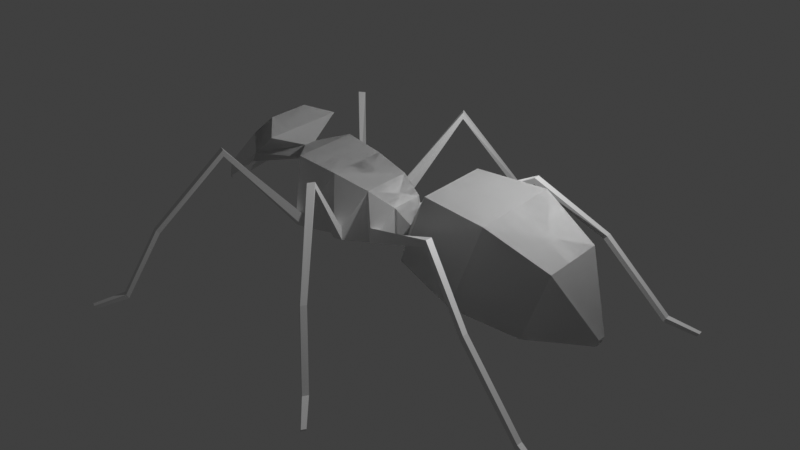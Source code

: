 # Source: ant_0_8.blend  (saved by Blender 4.3.34; exported with 4.5.12 LTS)
import bpy
from mathutils import Matrix  # noqa: F401  (used for matrix-valued properties, if any)

bpy.ops.wm.read_factory_settings(use_empty=True)
scene = bpy.context.scene
scene.name = 'Scene'

# ---- collections
col_collection = bpy.data.collections.new('Collection'); scene.collection.children.link(col_collection)

# ---- materials (node trees are filled in below, after node groups)
mat_material = bpy.data.materials.new('Material')
mat_material.alpha_threshold = 0.0
mat_material.use_transparent_shadow = False
mat_material.line_color = (0.0, 0.0, 0.0, 1.0)

# ---- material node trees
mat_material.use_nodes = True; mat_material.node_tree.nodes.clear()
_N = mat_material.node_tree.nodes; _L = mat_material.node_tree.links
n0 = _N.new('ShaderNodeOutputMaterial'); n0.name = 'Material Output'; n0.location = (300, 300)
n1 = _N.new('ShaderNodeBsdfPrincipled'); n1.name = 'Principled BSDF'; n1.location = (10, 300)
n1.distribution = 'GGX'
n1.subsurface_method = 'RANDOM_WALK_SKIN'
n1.inputs[2].default_value = 0.4
n1.inputs[3].default_value = 1.45
n1.inputs[27].default_value = (0.0, 0.0, 0.0, 1.0)
n1.inputs[28].default_value = 1.0
_L.new(n1.outputs[0], n0.inputs[0])
n0.is_active_output = True

# ---- world
world_world = bpy.data.worlds.new('World'); scene.world = world_world
world_world.use_nodes = True; world_world.node_tree.nodes.clear()
_N = world_world.node_tree.nodes; _L = world_world.node_tree.links
n0 = _N.new('ShaderNodeOutputWorld'); n0.name = 'World Output'; n0.location = (300, 300)
n1 = _N.new('ShaderNodeBackground'); n1.name = 'Background'; n1.location = (10, 300)
n1.inputs[0].default_value = (0.05088, 0.05088, 0.05088, 1.0)
_L.new(n1.outputs[0], n0.inputs[0])
n0.is_active_output = True
world_world.color = (0.05088, 0.05088, 0.05088)
world_world.use_sun_shadow = False
world_world.sun_shadow_jitter_overblur = 0.0

# ---- cameras
cam_camera = bpy.data.cameras.new('Camera')
cam_camera.clip_end = 100.0
cam_camera.ortho_scale = 7.314

# ---- lights
light_light = bpy.data.lights.new('Light', 'POINT')
light_light.transmission_factor = 0.0
light_light.energy = 1000.0
light_light.shadow_soft_size = 0.1
light_light.shadow_maximum_resolution = 0.006
light_light.use_absolute_resolution = True

# ---- meshes
me_cube = bpy.data.meshes.new('Cube')
me_cube.from_pydata([(3.402, 1.178, 1.205), (2.597, 1.178, -1.001), (3.402, -1.178, 1.205), (2.597, -1.178, -1.001), (1.708, 0.9472, 1.28), (1.064, 0.9472, -0.4847), (1.708, -0.9472, 1.28), (1.064, -0.9472, -0.4847), (4.855, 0.8318, 0.4677), (4.211, 0.8318, -1.297), (4.855, -0.8318, 0.4677), (4.211, -0.8318, -1.297), (5.663, 0.105, -1.092), (5.599, 0.105, -1.269), (5.663, -0.105, -1.092), (5.599, -0.105, -1.269), (0.6835, 0.1447, -0.3063), (0.6835, -0.1447, -0.3063), (0.6835, -0.1447, -0.05056), (0.6835, 0.1447, -0.05056), (0.4592, 0.432, -0.4412), (0.4592, -0.432, -0.4412), (0.4592, -0.432, 0.4228), (-0.1408, -0.648, -0.5572), (-0.1408, -0.648, 0.7388), (-0.1408, 0.648, 0.7388), (-1.041, 0.7776, -0.5868), (-1.041, -0.7776, -0.5868), (-1.041, -0.7776, 0.9684), (-1.041, 0.7776, 0.9684), (-2.041, 0.8554, -0.5645), (-2.041, -0.8554, -0.5645), (-2.041, -0.8554, 1.146), (-2.041, 0.8554, 1.146), (-2.541, 0.1711, 0.7198), (-2.541, -0.1711, 0.7198), (-2.541, -0.1711, 1.062), (-2.541, 0.1711, 1.062), (-4.306, 0.2784, 0.1692), (-4.306, -0.2784, 0.1692), (-2.741, -1.07, 1.469), (-2.741, 1.07, 1.469), (-3.984, 0.438, 1.081), (-3.984, -0.438, 1.081), (-3.239, -0.537, 1.699), (-3.239, 0.537, 1.699), (-3.524, 0.8724, 0.8194), (-3.524, -0.8724, 0.8194), (-4.751, -0.6484, -0.237), (-4.587, -0.7298, 0.2278), (-4.352, -0.9514, 0.09454), (-5.093, -0.3187, -0.5194), (-5.044, -0.3431, -0.38), (-4.973, -0.4096, -0.4199), (0.4592, 0.432, 0.4228), (-0.1408, 0.648, -0.5572), (0.2639, 0.7662, -0.1445), (0.2639, 0.7662, -0.4101), (0.07939, 0.8326, -0.04735), (0.07939, 0.8326, -0.4458), (-0.6277, -1.028, -0.5064), (-0.6277, -1.028, -0.1895), (-0.8478, -1.059, -0.5137), (-0.8478, -1.059, -0.1334), (-1.756, 1.11, -0.1805), (-1.756, 1.11, -0.5096), (-1.968, 1.127, -0.1428), (-1.968, 1.127, -0.5049), (2.633, 1.864, 0.9965), (2.633, 1.864, 0.8401), (2.623, 2.04, 0.9967), (2.622, 2.041, 0.8393), (6.431, 3.17, -2.237), (6.371, 3.17, -2.323), (6.425, 3.287, -2.233), (6.364, 3.288, -2.319), (4.159, 2.642, -0.2816), (4.153, 2.788, -0.2761), (4.072, 2.789, -0.3713), (4.079, 2.642, -0.3763), (5.706, 2.899, -1.979), (5.699, 3.045, -1.975), (5.642, 3.045, -2.088), (5.65, 2.899, -2.091), (0.08565, -2.553, 1.716), (0.08565, -2.553, 1.56), (-0.0109, -2.7, 1.717), (-0.01119, -2.7, 1.559), (2.014, -5.017, -2.237), (1.962, -4.987, -2.323), (1.951, -5.116, -2.233), (1.899, -5.086, -2.319), (0.9469, -3.797, -0.3494), (0.8686, -3.921, -0.3439), (0.7982, -3.881, -0.4391), (0.8771, -3.757, -0.4441), (1.521, -4.421, -1.979), (1.441, -4.545, -1.975), (1.392, -4.517, -2.088), (1.472, -4.393, -2.091), (-2.903, 2.412, 1.568), (-2.903, 2.412, 1.412), (-3.06, 2.332, 1.568), (-3.061, 2.332, 1.411), (-5.114, 4.846, -2.237), (-5.09, 4.791, -2.323), (-5.219, 4.795, -2.233), (-5.195, 4.739, -2.319), (-4.018, 3.652, -0.3494), (-4.15, 3.587, -0.3439), (-4.118, 3.513, -0.4391), (-3.986, 3.578, -0.4441), (-4.576, 4.29, -1.979), (-4.707, 4.225, -1.975), (-4.685, 4.173, -2.088), (-4.553, 4.239, -2.091), (3.402, -1.178, 1.205), (2.597, -1.178, -1.001), (3.402, 1.178, 1.205), (2.597, 1.178, -1.001), (1.708, -0.9472, 1.28), (1.064, -0.9472, -0.4847), (1.708, 0.9472, 1.28), (1.064, 0.9472, -0.4847), (4.855, -0.8318, 0.4677), (4.211, -0.8318, -1.297), (4.855, 0.8318, 0.4677), (4.211, 0.8318, -1.297), (5.663, -0.105, -1.092), (5.599, -0.105, -1.269), (5.663, 0.105, -1.092), (5.599, 0.105, -1.269), (0.6835, -0.1447, -0.3063), (0.6835, 0.1447, -0.3063), (0.6835, 0.1447, -0.05056), (0.6835, -0.1447, -0.05056), (0.4592, -0.432, -0.4412), (0.4592, 0.432, -0.4412), (0.4592, 0.432, 0.4228), (-0.1408, 0.648, -0.5572), (-0.1408, 0.648, 0.7388), (-0.1408, -0.648, 0.7388), (-1.041, -0.7776, -0.5868), (-1.041, 0.7776, -0.5868), (-1.041, 0.7776, 0.9684), (-1.041, -0.7776, 0.9684), (-2.041, -0.8554, -0.5645), (-2.041, 0.8554, -0.5645), (-2.041, 0.8554, 1.146), (-2.041, -0.8554, 1.146), (-2.541, -0.1711, 0.7198), (-2.541, 0.1711, 0.7198), (-2.541, 0.1711, 1.062), (-2.541, -0.1711, 1.062), (-4.306, -0.2784, 0.1692), (-4.306, 0.2784, 0.1692), (-2.741, 1.07, 1.469), (-2.741, -1.07, 1.469), (-3.984, -0.438, 1.081), (-3.984, 0.438, 1.081), (-3.239, 0.537, 1.699), (-3.239, -0.537, 1.699), (-3.524, -0.8724, 0.8194), (-3.524, 0.8724, 0.8194), (-4.751, 0.6484, -0.237), (-4.587, 0.7298, 0.2278), (-4.352, 0.9514, 0.09454), (-5.093, 0.3187, -0.5194), (-5.044, 0.3431, -0.38), (-4.973, 0.4096, -0.4199), (0.4592, -0.432, 0.4228), (-0.1408, -0.648, -0.5572), (0.2639, -0.7662, -0.1445), (0.2639, -0.7662, -0.4101), (0.07939, -0.8326, -0.04735), (0.07939, -0.8326, -0.4458), (-0.6277, 1.028, -0.5064), (-0.6277, 1.028, -0.1895), (-0.8478, 1.059, -0.5137), (-0.8478, 1.059, -0.1334), (-1.756, -1.11, -0.1805), (-1.756, -1.11, -0.5096), (-1.968, -1.127, -0.1428), (-1.968, -1.127, -0.5049), (2.633, -1.864, 0.9965), (2.633, -1.864, 0.8401), (2.623, -2.04, 0.9967), (2.622, -2.041, 0.8393), (6.431, -3.17, -2.237), (6.371, -3.17, -2.323), (6.425, -3.287, -2.233), (6.364, -3.288, -2.319), (4.159, -2.642, -0.2816), (4.153, -2.788, -0.2761), (4.072, -2.789, -0.3713), (4.079, -2.642, -0.3763), (5.706, -2.899, -1.979), (5.699, -3.045, -1.975), (5.642, -3.045, -2.088), (5.65, -2.899, -2.091), (0.08565, 2.553, 1.716), (0.08565, 2.553, 1.56), (-0.0109, 2.7, 1.717), (-0.01119, 2.7, 1.559), (2.014, 5.017, -2.237), (1.962, 4.987, -2.323), (1.951, 5.116, -2.233), (1.899, 5.086, -2.319), (0.9469, 3.797, -0.3494), (0.8686, 3.921, -0.3439), (0.7982, 3.881, -0.4391), (0.8771, 3.757, -0.4441), (1.521, 4.421, -1.979), (1.441, 4.545, -1.975), (1.392, 4.517, -2.088), (1.472, 4.393, -2.091), (-2.903, -2.412, 1.568), (-2.903, -2.412, 1.412), (-3.06, -2.332, 1.568), (-3.061, -2.332, 1.411), (-5.114, -4.846, -2.237), (-5.09, -4.791, -2.323), (-5.219, -4.795, -2.233), (-5.195, -4.739, -2.319), (-4.018, -3.652, -0.3494), (-4.15, -3.587, -0.3439), (-4.118, -3.513, -0.4391), (-3.986, -3.578, -0.4441), (-4.576, -4.29, -1.979), (-4.707, -4.225, -1.975), (-4.685, -4.173, -2.088), (-4.553, -4.239, -2.091)], [], [(4, 2, 0), (3, 6, 7), (7, 16, 5), (1, 7, 5), (2, 11, 10), (4, 1, 5), (0, 9, 1), (1, 11, 3), (2, 8, 0), (9, 12, 13), (10, 12, 8), (11, 14, 10), (9, 15, 11), (12, 15, 13), (19, 20, 54), (4, 18, 6), (5, 19, 4), (7, 18, 17), (17, 20, 16), (19, 22, 18), (18, 21, 17), (25, 28, 24), (20, 23, 55), (54, 24, 22), (22, 23, 21), (26, 64, 29), (25, 26, 29), (23, 26, 55), (31, 34, 30), (26, 31, 30), (29, 32, 28), (28, 31, 27), (37, 40, 36), (33, 36, 32), (32, 35, 31), (33, 34, 37), (46, 42, 45), (36, 40, 47), (34, 38, 46), (35, 38, 34), (44, 42, 43), (39, 42, 38), (41, 44, 40), (43, 50, 47), (44, 43, 47), (44, 47, 40), (49, 53, 50), (39, 50, 48), (39, 49, 43), (52, 51, 53), (48, 53, 51), (48, 52, 49), (54, 58, 25), (55, 58, 59), (55, 57, 20), (20, 56, 54), (24, 63, 61), (66, 103, 67), (23, 61, 60), (27, 60, 62), (27, 63, 28), (33, 64, 66), (30, 65, 26), (30, 66, 67), (58, 71, 59), (56, 70, 58), (56, 69, 68), (57, 71, 69), (81, 72, 74), (73, 74, 72), (81, 75, 82), (82, 73, 83), (80, 73, 72), (69, 76, 68), (71, 79, 69), (71, 77, 78), (70, 76, 77), (79, 80, 76), (78, 83, 79), (78, 81, 82), (77, 80, 81), (63, 62, 87), (63, 86, 84), (61, 84, 85), (62, 60, 85), (97, 90, 88), (89, 88, 90), (97, 98, 91), (98, 99, 89), (96, 88, 89), (85, 84, 92), (87, 85, 95), (87, 94, 93), (86, 93, 92), (95, 92, 96), (94, 95, 99), (94, 98, 97), (93, 97, 96), (66, 100, 102), (64, 101, 100), (67, 101, 65), (113, 104, 106), (105, 106, 104), (113, 107, 114), (114, 105, 115), (112, 105, 104), (101, 108, 100), (103, 111, 101), (103, 109, 110), (102, 108, 109), (111, 112, 108), (110, 115, 111), (110, 113, 114), (109, 112, 113), (118, 120, 116), (119, 122, 118), (132, 123, 121), (123, 117, 121), (118, 127, 119), (117, 120, 121), (125, 116, 117), (127, 117, 119), (124, 118, 116), (125, 128, 124), (128, 126, 124), (130, 127, 126), (131, 125, 127), (131, 128, 129), (135, 136, 132), (134, 120, 122), (135, 121, 120), (123, 134, 122), (136, 133, 132), (138, 135, 134), (137, 134, 133), (144, 141, 140), (171, 137, 136), (140, 170, 138), (139, 138, 137), (180, 142, 145), (141, 142, 171), (171, 143, 139), (150, 147, 146), (142, 147, 143), (148, 145, 144), (147, 144, 143), (156, 153, 152), (152, 149, 148), (151, 148, 147), (149, 150, 146), (158, 154, 162), (163, 156, 152), (162, 154, 150), (154, 151, 150), (158, 160, 159), (158, 155, 154), (160, 157, 156), (166, 159, 163), (160, 163, 159), (160, 156, 163), (169, 165, 166), (155, 166, 163), (165, 155, 159), (168, 169, 167), (164, 169, 166), (168, 164, 165), (174, 170, 141), (171, 174, 141), (173, 171, 136), (172, 136, 170), (140, 179, 144), (219, 182, 183), (139, 177, 140), (143, 176, 139), (179, 143, 144), (149, 180, 145), (181, 146, 142), (146, 182, 149), (187, 174, 175), (186, 172, 174), (172, 185, 173), (173, 187, 175), (197, 188, 196), (190, 189, 188), (191, 197, 198), (189, 198, 199), (196, 189, 199), (192, 185, 184), (195, 187, 185), (187, 193, 186), (186, 192, 184), (196, 195, 192), (199, 194, 195), (194, 197, 193), (193, 196, 192), (203, 178, 179), (179, 177, 200), (177, 176, 201), (201, 176, 178), (213, 212, 204), (206, 204, 205), (207, 214, 213), (205, 215, 214), (212, 215, 205), (208, 200, 201), (211, 201, 203), (203, 202, 209), (202, 200, 208), (212, 208, 211), (215, 211, 210), (210, 209, 213), (209, 208, 212), (182, 216, 180), (180, 217, 181), (217, 183, 181), (229, 220, 228), (222, 221, 220), (223, 229, 230), (221, 230, 231), (228, 221, 231), (224, 217, 216), (227, 219, 217), (219, 225, 218), (218, 224, 216), (228, 227, 224), (231, 226, 227), (226, 229, 225), (225, 228, 224), (4, 6, 2), (3, 2, 6), (7, 17, 16), (1, 3, 7), (2, 3, 11), (4, 0, 1), (0, 8, 9), (1, 9, 11), (2, 10, 8), (9, 8, 12), (10, 14, 12), (11, 15, 14), (9, 13, 15), (12, 14, 15), (19, 16, 20), (4, 19, 18), (5, 16, 19), (7, 6, 18), (17, 21, 20), (19, 54, 22), (18, 22, 21), (25, 29, 28), (20, 21, 23), (54, 25, 24), (22, 24, 23), (26, 65, 64), (25, 55, 26), (23, 27, 26), (31, 35, 34), (26, 27, 31), (29, 33, 32), (28, 32, 31), (37, 41, 40), (33, 37, 36), (32, 36, 35), (33, 30, 34), (45, 41, 46), (46, 38, 42), (39, 35, 47), (35, 36, 47), (41, 37, 46), (37, 34, 46), (35, 39, 38), (44, 45, 42), (39, 43, 42), (41, 45, 44), (43, 39, 47), (43, 49, 50), (49, 52, 53), (39, 47, 50), (39, 48, 49), (48, 50, 53), (48, 51, 52), (54, 56, 58), (55, 25, 58), (55, 59, 57), (20, 57, 56), (24, 28, 63), (66, 102, 103), (23, 24, 61), (27, 23, 60), (27, 62, 63), (33, 29, 64), (30, 67, 65), (30, 33, 66), (58, 70, 71), (56, 68, 70), (56, 57, 69), (57, 59, 71), (81, 80, 72), (73, 75, 74), (81, 74, 75), (82, 75, 73), (80, 83, 73), (69, 79, 76), (71, 78, 79), (71, 70, 77), (70, 68, 76), (79, 83, 80), (78, 82, 83), (78, 77, 81), (77, 76, 80), (63, 87, 86), (63, 84, 61), (61, 85, 60), (62, 85, 87), (97, 88, 96), (89, 90, 91), (97, 91, 90), (98, 89, 91), (96, 89, 99), (85, 92, 95), (87, 95, 94), (87, 93, 86), (86, 92, 84), (95, 96, 99), (94, 99, 98), (94, 97, 93), (93, 96, 92), (66, 64, 100), (64, 65, 101), (67, 103, 101), (113, 112, 104), (105, 107, 106), (113, 106, 107), (114, 107, 105), (112, 115, 105), (101, 111, 108), (103, 110, 111), (103, 102, 109), (102, 100, 108), (111, 115, 112), (110, 114, 115), (110, 109, 113), (109, 108, 112), (118, 122, 120), (119, 123, 122), (132, 133, 123), (123, 119, 117), (118, 126, 127), (117, 116, 120), (125, 124, 116), (127, 125, 117), (124, 126, 118), (125, 129, 128), (128, 130, 126), (130, 131, 127), (131, 129, 125), (131, 130, 128), (135, 170, 136), (134, 135, 120), (135, 132, 121), (123, 133, 134), (136, 137, 133), (138, 170, 135), (137, 138, 134), (144, 145, 141), (171, 139, 137), (140, 141, 170), (139, 140, 138), (180, 181, 142), (141, 145, 142), (171, 142, 143), (150, 151, 147), (142, 146, 147), (148, 149, 145), (147, 148, 144), (156, 157, 153), (152, 153, 149), (151, 152, 148), (149, 153, 150), (162, 157, 161), (161, 158, 162), (152, 151, 163), (151, 155, 163), (150, 153, 162), (153, 157, 162), (154, 155, 151), (158, 161, 160), (158, 159, 155), (160, 161, 157), (163, 155, 159), (166, 165, 159), (169, 168, 165), (155, 164, 166), (165, 164, 155), (164, 167, 169), (168, 167, 164), (174, 172, 170), (171, 175, 174), (173, 175, 171), (172, 173, 136), (140, 177, 179), (219, 218, 182), (139, 176, 177), (143, 178, 176), (179, 178, 143), (149, 182, 180), (181, 183, 146), (146, 183, 182), (187, 186, 174), (186, 184, 172), (172, 184, 185), (173, 185, 187), (197, 190, 188), (190, 191, 189), (191, 190, 197), (189, 191, 198), (196, 188, 189), (192, 195, 185), (195, 194, 187), (187, 194, 193), (186, 193, 192), (196, 199, 195), (199, 198, 194), (194, 198, 197), (193, 197, 196), (203, 179, 202), (179, 200, 202), (177, 201, 200), (201, 178, 203), (213, 204, 206), (206, 205, 207), (207, 213, 206), (205, 214, 207), (212, 205, 204), (208, 201, 211), (211, 203, 210), (203, 209, 210), (202, 208, 209), (212, 211, 215), (215, 210, 214), (210, 213, 214), (209, 212, 213), (182, 218, 216), (180, 216, 217), (217, 219, 183), (229, 222, 220), (222, 223, 221), (223, 222, 229), (221, 223, 230), (228, 220, 221), (224, 227, 217), (227, 226, 219), (219, 226, 225), (218, 225, 224), (228, 231, 227), (231, 230, 226), (226, 230, 229), (225, 229, 228)])
_uv = me_cube.uv_layers.new(name='UVMap')
_uv.uv.foreach_set('vector', [0.875, 0.5, 0.625, 0.75, 0.625, 0.5, 0.375, 0.75, 0.625, 1.0, 0.375, 1.0, 0.125, 0.75, 0.125, 0.5, 0.125, 0.5, 0.375, 0.5, 0.125, 0.75, 0.125, 0.5, 0.625, 0.75, 0.375, 0.75, 0.625, 0.75, 0.625, 0.25, 0.375, 0.5, 0.375, 0.25, 0.625, 0.5, 0.375, 0.5, 0.375, 0.5, 0.375, 0.5, 0.375, 0.75, 0.375, 0.75, 0.625, 0.75, 0.625, 0.5, 0.625, 0.5, 0.375, 0.5, 0.625, 0.5, 0.375, 0.5, 0.625, 0.75, 0.625, 0.5, 0.625, 0.5, 0.375, 0.75, 0.625, 0.75, 0.625, 0.75, 0.375, 0.5, 0.375, 0.75, 0.375, 0.75, 0.625, 0.5, 0.375, 0.75, 0.375, 0.5, 0.625, 0.25, 0.375, 0.25, 0.625, 0.25, 0.875, 0.5, 0.875, 0.75, 0.875, 0.75, 0.375, 0.25, 0.625, 0.25, 0.625, 0.25, 0.375, 1.0, 0.625, 1.0, 0.375, 1.0, 0.125, 0.75, 0.125, 0.5, 0.125, 0.5, 0.875, 0.5, 0.875, 0.75, 0.875, 0.75, 0.625, 1.0, 0.375, 1.0, 0.375, 1.0, 0.875, 0.5, 0.875, 0.75, 0.875, 0.75, 0.125, 0.5, 0.125, 0.75, 0.125, 0.5, 0.875, 0.5, 0.875, 0.75, 0.875, 0.75, 0.625, 1.0, 0.375, 1.0, 0.375, 1.0, 0.375, 0.25, 0.625, 0.25, 0.625, 0.25, 0.625, 0.25, 0.375, 0.25, 0.625, 0.25, 0.125, 0.75, 0.125, 0.5, 0.125, 0.5, 0.125, 0.75, 0.125, 0.5, 0.125, 0.5, 0.125, 0.5, 0.125, 0.75, 0.125, 0.5, 0.875, 0.5, 0.875, 0.75, 0.875, 0.75, 0.625, 1.0, 0.375, 1.0, 0.375, 1.0, 0.875, 0.5, 0.875, 0.75, 0.875, 0.75, 0.875, 0.5, 0.875, 0.75, 0.875, 0.75, 0.625, 1.0, 0.375, 1.0, 0.375, 1.0, 0.625, 0.25, 0.375, 0.25, 0.625, 0.25, 0.5, 0.25, 0.375, 0.25, 0.625, 0.25, 0.625, 1.0, 0.625, 1.0, 0.5, 1.0, 0.375, 0.25, 0.375, 0.25, 0.5, 0.25, 0.125, 0.75, 0.125, 0.5, 0.125, 0.5, 0.625, 1.0, 0.375, 0.25, 0.375, 1.0, 0.125, 0.75, 0.125, 0.5, 0.125, 0.5, 0.875, 0.5, 0.875, 0.75, 0.875, 0.75, 0.0, 0.0, 0.0, 0.0, 0.0, 0.0, 0.0, 0.0, 0.0, 0.0, 0.0, 0.0, 0.0, 0.0, 0.0, 0.0, 0.0, 0.0, 0.0, 0.0, 0.0, 0.0, 0.0, 0.0, 0.375, 1.0, 0.5, 1.0, 0.375, 1.0, 0.375, 1.0, 0.375, 1.0, 0.375, 1.0, 0.375, 1.0, 0.375, 1.0, 0.5, 1.0, 0.375, 1.0, 0.5, 1.0, 0.375, 1.0, 0.375, 1.0, 0.375, 1.0, 0.375, 1.0, 0.875, 0.5, 0.875, 0.5, 0.875, 0.5, 0.375, 0.25, 0.625, 0.25, 0.375, 0.25, 0.125, 0.5, 0.125, 0.5, 0.125, 0.5, 0.375, 0.25, 0.625, 0.25, 0.625, 0.25, 0.875, 0.75, 0.875, 0.75, 0.875, 0.75, 0.625, 0.25, 0.375, 0.25, 0.375, 0.25, 0.375, 1.0, 0.625, 1.0, 0.375, 1.0, 0.125, 0.75, 0.125, 0.75, 0.125, 0.75, 0.375, 1.0, 0.625, 1.0, 0.625, 1.0, 0.875, 0.5, 0.875, 0.5, 0.875, 0.5, 0.125, 0.5, 0.125, 0.5, 0.125, 0.5, 0.375, 0.25, 0.625, 0.25, 0.375, 0.25, 0.625, 0.25, 0.375, 0.25, 0.375, 0.25, 0.875, 0.5, 0.875, 0.5, 0.875, 0.5, 0.625, 0.25, 0.375, 0.25, 0.625, 0.25, 0.125, 0.5, 0.125, 0.5, 0.125, 0.5, 0.875, 0.5, 0.875, 0.5, 0.875, 0.5, 0.125, 0.5, 0.875, 0.5, 0.625, 0.25, 0.625, 0.25, 0.375, 0.25, 0.375, 0.25, 0.125, 0.5, 0.125, 0.5, 0.125, 0.5, 0.625, 0.25, 0.375, 0.25, 0.625, 0.25, 0.375, 0.25, 0.625, 0.25, 0.625, 0.25, 0.125, 0.5, 0.125, 0.5, 0.125, 0.5, 0.375, 0.25, 0.625, 0.25, 0.375, 0.25, 0.875, 0.5, 0.875, 0.5, 0.875, 0.5, 0.375, 0.25, 0.625, 0.25, 0.625, 0.25, 0.125, 0.5, 0.125, 0.5, 0.125, 0.5, 0.375, 0.25, 0.625, 0.25, 0.375, 0.25, 0.875, 0.5, 0.875, 0.5, 0.875, 0.5, 0.625, 0.25, 0.375, 0.25, 0.375, 0.25, 0.875, 0.5, 0.875, 0.5, 0.875, 0.5, 0.625, 0.25, 0.625, 0.25, 0.375, 0.25, 0.125, 0.5, 0.125, 0.5, 0.125, 0.5, 0.875, 0.5, 0.875, 0.5, 0.875, 0.5, 0.125, 0.5, 0.625, 0.25, 0.875, 0.5, 0.625, 0.25, 0.375, 0.25, 0.375, 0.25, 0.125, 0.5, 0.125, 0.5, 0.125, 0.5, 0.625, 0.25, 0.625, 0.25, 0.375, 0.25, 0.375, 0.25, 0.625, 0.25, 0.625, 0.25, 0.125, 0.5, 0.125, 0.5, 0.125, 0.5, 0.375, 0.25, 0.375, 0.25, 0.625, 0.25, 0.875, 0.5, 0.875, 0.5, 0.875, 0.5, 0.375, 0.25, 0.625, 0.25, 0.625, 0.25, 0.125, 0.5, 0.125, 0.5, 0.125, 0.5, 0.375, 0.25, 0.375, 0.25, 0.625, 0.25, 0.875, 0.5, 0.875, 0.5, 0.875, 0.5, 0.875, 0.5, 0.875, 0.5, 0.875, 0.5, 0.625, 0.25, 0.375, 0.25, 0.625, 0.25, 0.125, 0.5, 0.125, 0.5, 0.125, 0.5, 0.875, 0.5, 0.875, 0.5, 0.875, 0.5, 0.125, 0.5, 0.875, 0.5, 0.625, 0.25, 0.625, 0.25, 0.375, 0.25, 0.375, 0.25, 0.125, 0.5, 0.125, 0.5, 0.125, 0.5, 0.625, 0.25, 0.375, 0.25, 0.625, 0.25, 0.375, 0.25, 0.625, 0.25, 0.625, 0.25, 0.125, 0.5, 0.125, 0.5, 0.125, 0.5, 0.375, 0.25, 0.625, 0.25, 0.375, 0.25, 0.875, 0.5, 0.875, 0.5, 0.875, 0.5, 0.375, 0.25, 0.625, 0.25, 0.625, 0.25, 0.125, 0.5, 0.125, 0.5, 0.125, 0.5, 0.375, 0.25, 0.625, 0.25, 0.375, 0.25, 0.875, 0.5, 0.875, 0.5, 0.875, 0.5, 0.625, 0.75, 0.875, 0.5, 0.625, 0.5, 0.375, 0.75, 0.625, 1.0, 0.625, 0.75, 0.125, 0.5, 0.125, 0.75, 0.125, 0.5, 0.125, 0.75, 0.375, 0.5, 0.125, 0.5, 0.625, 0.75, 0.375, 0.75, 0.375, 0.75, 0.375, 0.5, 0.625, 0.25, 0.375, 0.25, 0.375, 0.5, 0.625, 0.5, 0.375, 0.5, 0.375, 0.75, 0.375, 0.5, 0.375, 0.75, 0.625, 0.5, 0.625, 0.75, 0.625, 0.5, 0.375, 0.5, 0.625, 0.5, 0.625, 0.5, 0.625, 0.5, 0.625, 0.75, 0.625, 0.5, 0.625, 0.75, 0.375, 0.75, 0.625, 0.75, 0.375, 0.75, 0.375, 0.5, 0.375, 0.75, 0.375, 0.75, 0.625, 0.5, 0.375, 0.5, 0.625, 0.25, 0.375, 0.25, 0.375, 0.25, 0.875, 0.75, 0.875, 0.5, 0.875, 0.75, 0.625, 0.25, 0.375, 0.25, 0.625, 0.25, 0.375, 1.0, 0.625, 1.0, 0.625, 1.0, 0.125, 0.5, 0.125, 0.75, 0.125, 0.5, 0.875, 0.75, 0.875, 0.5, 0.875, 0.75, 0.375, 1.0, 0.625, 1.0, 0.375, 1.0, 0.875, 0.75, 0.875, 0.5, 0.875, 0.75, 0.125, 0.5, 0.125, 0.75, 0.125, 0.5, 0.875, 0.75, 0.875, 0.5, 0.875, 0.75, 0.375, 1.0, 0.625, 1.0, 0.375, 1.0, 0.625, 0.25, 0.375, 0.25, 0.625, 0.25, 0.625, 0.25, 0.375, 0.25, 0.375, 0.25, 0.125, 0.5, 0.125, 0.75, 0.125, 0.75, 0.125, 0.5, 0.125, 0.75, 0.125, 0.5, 0.125, 0.5, 0.125, 0.75, 0.125, 0.75, 0.875, 0.75, 0.875, 0.5, 0.875, 0.75, 0.375, 1.0, 0.625, 1.0, 0.375, 1.0, 0.875, 0.75, 0.875, 0.5, 0.875, 0.75, 0.875, 0.75, 0.875, 0.5, 0.875, 0.75, 0.375, 1.0, 0.625, 1.0, 0.375, 1.0, 0.625, 0.25, 0.375, 0.25, 0.375, 0.25, 0.375, 0.25, 0.375, 0.25, 0.5, 0.25, 0.5, 1.0, 0.625, 1.0, 0.625, 1.0, 0.5, 0.25, 0.375, 0.25, 0.375, 0.25, 0.125, 0.5, 0.125, 0.75, 0.125, 0.5, 0.375, 0.25, 0.625, 1.0, 0.375, 1.0, 0.125, 0.5, 0.125, 0.75, 0.125, 0.5, 0.875, 0.75, 0.875, 0.5, 0.875, 0.75, 0.0, 0.0, 0.0, 0.0, 0.0, 0.0, 0.0, 0.0, 0.0, 0.0, 0.0, 0.0, 0.0, 0.0, 0.0, 0.0, 0.0, 0.0, 0.0, 0.0, 0.0, 0.0, 0.0, 0.0, 0.375, 1.0, 0.5, 1.0, 0.5, 1.0, 0.375, 1.0, 0.375, 1.0, 0.375, 1.0, 0.375, 1.0, 0.5, 1.0, 0.375, 1.0, 0.375, 1.0, 0.5, 1.0, 0.5, 1.0, 0.375, 1.0, 0.375, 1.0, 0.375, 1.0, 0.875, 0.5, 0.875, 0.5, 0.875, 0.5, 0.375, 0.25, 0.625, 0.25, 0.625, 0.25, 0.125, 0.5, 0.125, 0.5, 0.125, 0.5, 0.625, 0.25, 0.375, 0.25, 0.625, 0.25, 0.875, 0.75, 0.875, 0.75, 0.875, 0.75, 0.375, 0.25, 0.625, 0.25, 0.375, 0.25, 0.375, 1.0, 0.625, 1.0, 0.625, 1.0, 0.125, 0.75, 0.125, 0.75, 0.125, 0.75, 0.625, 1.0, 0.375, 1.0, 0.625, 1.0, 0.875, 0.5, 0.875, 0.5, 0.875, 0.5, 0.125, 0.5, 0.125, 0.5, 0.125, 0.5, 0.375, 0.25, 0.625, 0.25, 0.625, 0.25, 0.375, 0.25, 0.625, 0.25, 0.375, 0.25, 0.875, 0.5, 0.875, 0.5, 0.875, 0.5, 0.625, 0.25, 0.375, 0.25, 0.375, 0.25, 0.125, 0.5, 0.125, 0.5, 0.125, 0.5, 0.875, 0.5, 0.875, 0.5, 0.875, 0.5, 0.875, 0.5, 0.125, 0.5, 0.625, 0.25, 0.375, 0.25, 0.625, 0.25, 0.375, 0.25, 0.125, 0.5, 0.125, 0.5, 0.125, 0.5, 0.625, 0.25, 0.375, 0.25, 0.375, 0.25, 0.625, 0.25, 0.375, 0.25, 0.625, 0.25, 0.125, 0.5, 0.125, 0.5, 0.125, 0.5, 0.375, 0.25, 0.625, 0.25, 0.625, 0.25, 0.875, 0.5, 0.875, 0.5, 0.875, 0.5, 0.625, 0.25, 0.375, 0.25, 0.625, 0.25, 0.125, 0.5, 0.125, 0.5, 0.125, 0.5, 0.375, 0.25, 0.625, 0.25, 0.625, 0.25, 0.875, 0.5, 0.875, 0.5, 0.875, 0.5, 0.375, 0.25, 0.375, 0.25, 0.625, 0.25, 0.875, 0.5, 0.875, 0.5, 0.875, 0.5, 0.625, 0.25, 0.375, 0.25, 0.375, 0.25, 0.125, 0.5, 0.125, 0.5, 0.125, 0.5, 0.875, 0.5, 0.875, 0.5, 0.875, 0.5, 0.875, 0.5, 0.625, 0.25, 0.125, 0.5, 0.375, 0.25, 0.375, 0.25, 0.625, 0.25, 0.125, 0.5, 0.125, 0.5, 0.125, 0.5, 0.625, 0.25, 0.375, 0.25, 0.375, 0.25, 0.625, 0.25, 0.625, 0.25, 0.375, 0.25, 0.125, 0.5, 0.125, 0.5, 0.125, 0.5, 0.375, 0.25, 0.625, 0.25, 0.625, 0.25, 0.875, 0.5, 0.875, 0.5, 0.875, 0.5, 0.625, 0.25, 0.625, 0.25, 0.375, 0.25, 0.125, 0.5, 0.125, 0.5, 0.125, 0.5, 0.375, 0.25, 0.625, 0.25, 0.625, 0.25, 0.875, 0.5, 0.875, 0.5, 0.875, 0.5, 0.875, 0.5, 0.875, 0.5, 0.875, 0.5, 0.625, 0.25, 0.375, 0.25, 0.375, 0.25, 0.125, 0.5, 0.125, 0.5, 0.125, 0.5, 0.875, 0.5, 0.875, 0.5, 0.875, 0.5, 0.875, 0.5, 0.125, 0.5, 0.625, 0.25, 0.375, 0.25, 0.625, 0.25, 0.375, 0.25, 0.125, 0.5, 0.125, 0.5, 0.125, 0.5, 0.625, 0.25, 0.375, 0.25, 0.375, 0.25, 0.625, 0.25, 0.375, 0.25, 0.625, 0.25, 0.125, 0.5, 0.125, 0.5, 0.125, 0.5, 0.375, 0.25, 0.625, 0.25, 0.625, 0.25, 0.875, 0.5, 0.875, 0.5, 0.875, 0.5, 0.625, 0.25, 0.375, 0.25, 0.625, 0.25, 0.125, 0.5, 0.125, 0.5, 0.125, 0.5, 0.375, 0.25, 0.625, 0.25, 0.625, 0.25, 0.875, 0.5, 0.875, 0.5, 0.875, 0.5, 0.875, 0.5, 0.875, 0.75, 0.625, 0.75, 0.375, 0.75, 0.625, 0.75, 0.625, 1.0, 0.125, 0.75, 0.125, 0.75, 0.125, 0.5, 0.375, 0.5, 0.375, 0.75, 0.125, 0.75, 0.625, 0.75, 0.375, 0.75, 0.375, 0.75, 0.625, 0.25, 0.625, 0.5, 0.375, 0.5, 0.625, 0.5, 0.625, 0.5, 0.375, 0.5, 0.375, 0.5, 0.375, 0.5, 0.375, 0.75, 0.625, 0.75, 0.625, 0.75, 0.625, 0.5, 0.375, 0.5, 0.625, 0.5, 0.625, 0.5, 0.625, 0.75, 0.625, 0.75, 0.625, 0.5, 0.375, 0.75, 0.375, 0.75, 0.625, 0.75, 0.375, 0.5, 0.375, 0.5, 0.375, 0.75, 0.625, 0.5, 0.625, 0.75, 0.375, 0.75, 0.625, 0.25, 0.375, 0.25, 0.375, 0.25, 0.875, 0.5, 0.875, 0.5, 0.875, 0.75, 0.375, 0.25, 0.375, 0.25, 0.625, 0.25, 0.375, 1.0, 0.625, 1.0, 0.625, 1.0, 0.125, 0.75, 0.125, 0.75, 0.125, 0.5, 0.875, 0.5, 0.875, 0.5, 0.875, 0.75, 0.625, 1.0, 0.625, 1.0, 0.375, 1.0, 0.875, 0.5, 0.875, 0.5, 0.875, 0.75, 0.125, 0.5, 0.125, 0.75, 0.125, 0.75, 0.875, 0.5, 0.875, 0.5, 0.875, 0.75, 0.625, 1.0, 0.625, 1.0, 0.375, 1.0, 0.375, 0.25, 0.375, 0.25, 0.625, 0.25, 0.625, 0.25, 0.375, 0.25, 0.375, 0.25, 0.125, 0.75, 0.125, 0.75, 0.125, 0.5, 0.125, 0.75, 0.125, 0.75, 0.125, 0.5, 0.125, 0.5, 0.125, 0.75, 0.125, 0.75, 0.875, 0.5, 0.875, 0.5, 0.875, 0.75, 0.625, 1.0, 0.625, 1.0, 0.375, 1.0, 0.875, 0.5, 0.875, 0.5, 0.875, 0.75, 0.875, 0.5, 0.875, 0.5, 0.875, 0.75, 0.625, 1.0, 0.625, 1.0, 0.375, 1.0, 0.625, 0.25, 0.375, 0.25, 0.375, 0.25, 0.625, 0.25, 0.625, 0.25, 0.5, 0.25, 0.5, 0.25, 0.375, 0.25, 0.375, 0.25, 0.375, 1.0, 0.375, 1.0, 0.5, 1.0, 0.375, 1.0, 0.625, 1.0, 0.5, 1.0, 0.625, 0.25, 0.625, 0.25, 0.5, 0.25, 0.625, 0.25, 0.375, 0.25, 0.5, 0.25, 0.125, 0.75, 0.125, 0.75, 0.125, 0.5, 0.625, 1.0, 0.875, 0.5, 0.375, 0.25, 0.125, 0.75, 0.125, 0.75, 0.125, 0.5, 0.875, 0.5, 0.875, 0.5, 0.875, 0.75, 0.375, 1.0, 0.375, 1.0, 0.5, 1.0, 0.0, 0.0, 0.0, 0.0, 0.0, 0.0, 0.0, 0.0, 0.0, 0.0, 0.0, 0.0, 0.375, 1.0, 0.5, 1.0, 0.5, 1.0, 0.375, 1.0, 0.375, 1.0, 0.375, 1.0, 0.375, 1.0, 0.5, 1.0, 0.5, 1.0, 0.375, 1.0, 0.375, 1.0, 0.375, 1.0, 0.875, 0.5, 0.875, 0.5, 0.875, 0.5, 0.375, 0.25, 0.625, 0.25, 0.625, 0.25, 0.125, 0.5, 0.125, 0.5, 0.125, 0.5, 0.375, 0.25, 0.375, 0.25, 0.625, 0.25, 0.875, 0.75, 0.875, 0.75, 0.875, 0.75, 0.625, 0.25, 0.625, 0.25, 0.375, 0.25, 0.375, 1.0, 0.625, 1.0, 0.625, 1.0, 0.125, 0.75, 0.125, 0.75, 0.125, 0.75, 0.375, 1.0, 0.375, 1.0, 0.625, 1.0, 0.875, 0.5, 0.875, 0.5, 0.875, 0.5, 0.125, 0.5, 0.125, 0.5, 0.125, 0.5, 0.375, 0.25, 0.625, 0.25, 0.625, 0.25, 0.625, 0.25, 0.625, 0.25, 0.375, 0.25, 0.875, 0.5, 0.875, 0.5, 0.875, 0.5, 0.625, 0.25, 0.375, 0.25, 0.375, 0.25, 0.125, 0.5, 0.125, 0.5, 0.125, 0.5, 0.875, 0.5, 0.875, 0.5, 0.875, 0.5, 0.125, 0.5, 0.375, 0.25, 0.875, 0.5, 0.625, 0.25, 0.625, 0.25, 0.375, 0.25, 0.125, 0.5, 0.125, 0.5, 0.125, 0.5, 0.625, 0.25, 0.375, 0.25, 0.375, 0.25, 0.375, 0.25, 0.375, 0.25, 0.625, 0.25, 0.125, 0.5, 0.125, 0.5, 0.125, 0.5, 0.375, 0.25, 0.625, 0.25, 0.625, 0.25, 0.875, 0.5, 0.875, 0.5, 0.875, 0.5, 0.375, 0.25, 0.375, 0.25, 0.625, 0.25, 0.125, 0.5, 0.125, 0.5, 0.125, 0.5, 0.375, 0.25, 0.625, 0.25, 0.625, 0.25, 0.875, 0.5, 0.875, 0.5, 0.875, 0.5, 0.625, 0.25, 0.375, 0.25, 0.625, 0.25, 0.875, 0.5, 0.875, 0.5, 0.875, 0.5, 0.625, 0.25, 0.375, 0.25, 0.375, 0.25, 0.125, 0.5, 0.125, 0.5, 0.125, 0.5, 0.875, 0.5, 0.875, 0.5, 0.875, 0.5, 0.125, 0.5, 0.875, 0.5, 0.375, 0.25, 0.625, 0.25, 0.375, 0.25, 0.625, 0.25, 0.125, 0.5, 0.125, 0.5, 0.125, 0.5, 0.625, 0.25, 0.375, 0.25, 0.375, 0.25, 0.375, 0.25, 0.625, 0.25, 0.375, 0.25, 0.125, 0.5, 0.125, 0.5, 0.125, 0.5, 0.375, 0.25, 0.625, 0.25, 0.625, 0.25, 0.875, 0.5, 0.875, 0.5, 0.875, 0.5, 0.375, 0.25, 0.625, 0.25, 0.375, 0.25, 0.125, 0.5, 0.125, 0.5, 0.125, 0.5, 0.375, 0.25, 0.625, 0.25, 0.625, 0.25, 0.875, 0.5, 0.875, 0.5, 0.875, 0.5, 0.875, 0.5, 0.875, 0.5, 0.875, 0.5, 0.625, 0.25, 0.375, 0.25, 0.375, 0.25, 0.125, 0.5, 0.125, 0.5, 0.125, 0.5, 0.875, 0.5, 0.875, 0.5, 0.875, 0.5, 0.125, 0.5, 0.375, 0.25, 0.875, 0.5, 0.625, 0.25, 0.625, 0.25, 0.375, 0.25, 0.125, 0.5, 0.125, 0.5, 0.125, 0.5, 0.625, 0.25, 0.375, 0.25, 0.375, 0.25, 0.375, 0.25, 0.375, 0.25, 0.625, 0.25, 0.125, 0.5, 0.125, 0.5, 0.125, 0.5, 0.375, 0.25, 0.625, 0.25, 0.625, 0.25, 0.875, 0.5, 0.875, 0.5, 0.875, 0.5, 0.375, 0.25, 0.375, 0.25, 0.625, 0.25, 0.125, 0.5, 0.125, 0.5, 0.125, 0.5, 0.375, 0.25, 0.625, 0.25, 0.625, 0.25, 0.875, 0.5, 0.875, 0.5, 0.875, 0.5, 0.625, 0.75, 0.875, 0.75, 0.875, 0.5, 0.375, 0.75, 0.375, 1.0, 0.625, 1.0, 0.125, 0.5, 0.125, 0.75, 0.125, 0.75, 0.125, 0.75, 0.375, 0.75, 0.375, 0.5, 0.625, 0.75, 0.625, 0.75, 0.375, 0.75, 0.375, 0.5, 0.625, 0.5, 0.625, 0.25, 0.375, 0.5, 0.625, 0.5, 0.625, 0.5, 0.375, 0.75, 0.375, 0.5, 0.375, 0.5, 0.625, 0.5, 0.625, 0.75, 0.625, 0.75, 0.375, 0.5, 0.375, 0.5, 0.625, 0.5, 0.625, 0.5, 0.625, 0.75, 0.625, 0.75, 0.625, 0.75, 0.375, 0.75, 0.375, 0.75, 0.375, 0.75, 0.375, 0.5, 0.375, 0.5, 0.375, 0.75, 0.625, 0.75, 0.625, 0.5, 0.625, 0.25, 0.625, 0.25, 0.375, 0.25, 0.875, 0.75, 0.875, 0.5, 0.875, 0.5, 0.625, 0.25, 0.375, 0.25, 0.375, 0.25, 0.375, 1.0, 0.375, 1.0, 0.625, 1.0, 0.125, 0.5, 0.125, 0.75, 0.125, 0.75, 0.875, 0.75, 0.875, 0.5, 0.875, 0.5, 0.375, 1.0, 0.625, 1.0, 0.625, 1.0, 0.875, 0.75, 0.875, 0.5, 0.875, 0.5, 0.125, 0.5, 0.125, 0.75, 0.125, 0.75, 0.875, 0.75, 0.875, 0.5, 0.875, 0.5, 0.375, 1.0, 0.625, 1.0, 0.625, 1.0, 0.625, 0.25, 0.375, 0.25, 0.375, 0.25, 0.625, 0.25, 0.625, 0.25, 0.375, 0.25, 0.125, 0.5, 0.125, 0.5, 0.125, 0.75, 0.125, 0.5, 0.125, 0.75, 0.125, 0.75, 0.125, 0.5, 0.125, 0.5, 0.125, 0.75, 0.875, 0.75, 0.875, 0.5, 0.875, 0.5, 0.375, 1.0, 0.625, 1.0, 0.625, 1.0, 0.875, 0.75, 0.875, 0.5, 0.875, 0.5, 0.875, 0.75, 0.875, 0.5, 0.875, 0.5, 0.375, 1.0, 0.625, 1.0, 0.625, 1.0, 0.625, 0.25, 0.625, 0.25, 0.375, 0.25, 0.5, 0.25, 0.625, 0.25, 0.625, 0.25, 0.625, 0.25, 0.375, 0.25, 0.5, 0.25, 0.625, 1.0, 0.375, 1.0, 0.5, 1.0, 0.375, 1.0, 0.375, 1.0, 0.5, 1.0, 0.375, 0.25, 0.625, 0.25, 0.5, 0.25, 0.625, 0.25, 0.625, 0.25, 0.5, 0.25, 0.125, 0.5, 0.125, 0.75, 0.125, 0.75, 0.375, 0.25, 0.875, 0.5, 0.625, 1.0, 0.125, 0.5, 0.125, 0.75, 0.125, 0.75, 0.875, 0.75, 0.875, 0.5, 0.875, 0.5, 0.5, 1.0, 0.375, 1.0, 0.375, 1.0, 0.0, 0.0, 0.0, 0.0, 0.0, 0.0, 0.0, 0.0, 0.0, 0.0, 0.0, 0.0, 0.375, 1.0, 0.375, 1.0, 0.5, 1.0, 0.375, 1.0, 0.375, 1.0, 0.375, 1.0, 0.375, 1.0, 0.375, 1.0, 0.5, 1.0, 0.375, 1.0, 0.375, 1.0, 0.375, 1.0, 0.875, 0.5, 0.875, 0.5, 0.875, 0.5, 0.375, 0.25, 0.375, 0.25, 0.625, 0.25, 0.125, 0.5, 0.125, 0.5, 0.125, 0.5, 0.625, 0.25, 0.375, 0.25, 0.375, 0.25, 0.875, 0.75, 0.875, 0.75, 0.875, 0.75, 0.375, 0.25, 0.625, 0.25, 0.625, 0.25, 0.375, 1.0, 0.375, 1.0, 0.625, 1.0, 0.125, 0.75, 0.125, 0.75, 0.125, 0.75, 0.625, 1.0, 0.375, 1.0, 0.375, 1.0, 0.875, 0.5, 0.875, 0.5, 0.875, 0.5, 0.125, 0.5, 0.125, 0.5, 0.125, 0.5, 0.375, 0.25, 0.375, 0.25, 0.625, 0.25, 0.375, 0.25, 0.625, 0.25, 0.625, 0.25, 0.875, 0.5, 0.875, 0.5, 0.875, 0.5, 0.625, 0.25, 0.625, 0.25, 0.375, 0.25, 0.125, 0.5, 0.125, 0.5, 0.125, 0.5, 0.875, 0.5, 0.875, 0.5, 0.875, 0.5, 0.875, 0.5, 0.375, 0.25, 0.125, 0.5, 0.375, 0.25, 0.625, 0.25, 0.625, 0.25, 0.125, 0.5, 0.125, 0.5, 0.125, 0.5, 0.625, 0.25, 0.625, 0.25, 0.375, 0.25, 0.625, 0.25, 0.375, 0.25, 0.375, 0.25, 0.125, 0.5, 0.125, 0.5, 0.125, 0.5, 0.375, 0.25, 0.375, 0.25, 0.625, 0.25, 0.875, 0.5, 0.875, 0.5, 0.875, 0.5, 0.625, 0.25, 0.375, 0.25, 0.375, 0.25, 0.125, 0.5, 0.125, 0.5, 0.125, 0.5, 0.375, 0.25, 0.375, 0.25, 0.625, 0.25, 0.875, 0.5, 0.875, 0.5, 0.875, 0.5, 0.375, 0.25, 0.625, 0.25, 0.625, 0.25, 0.875, 0.5, 0.875, 0.5, 0.875, 0.5, 0.625, 0.25, 0.375, 0.25, 0.625, 0.25, 0.125, 0.5, 0.125, 0.5, 0.125, 0.5, 0.875, 0.5, 0.875, 0.5, 0.875, 0.5, 0.875, 0.5, 0.125, 0.5, 0.375, 0.25, 0.375, 0.25, 0.625, 0.25, 0.625, 0.25, 0.125, 0.5, 0.125, 0.5, 0.125, 0.5, 0.625, 0.25, 0.375, 0.25, 0.625, 0.25, 0.625, 0.25, 0.375, 0.25, 0.375, 0.25, 0.125, 0.5, 0.125, 0.5, 0.125, 0.5, 0.375, 0.25, 0.625, 0.25, 0.375, 0.25, 0.875, 0.5, 0.875, 0.5, 0.875, 0.5, 0.625, 0.25, 0.375, 0.25, 0.375, 0.25, 0.125, 0.5, 0.125, 0.5, 0.125, 0.5, 0.375, 0.25, 0.625, 0.25, 0.375, 0.25, 0.875, 0.5, 0.875, 0.5, 0.875, 0.5, 0.875, 0.5, 0.875, 0.5, 0.875, 0.5, 0.625, 0.25, 0.625, 0.25, 0.375, 0.25, 0.125, 0.5, 0.125, 0.5, 0.125, 0.5, 0.875, 0.5, 0.875, 0.5, 0.875, 0.5, 0.875, 0.5, 0.375, 0.25, 0.125, 0.5, 0.375, 0.25, 0.625, 0.25, 0.625, 0.25, 0.125, 0.5, 0.125, 0.5, 0.125, 0.5, 0.625, 0.25, 0.625, 0.25, 0.375, 0.25, 0.625, 0.25, 0.375, 0.25, 0.375, 0.25, 0.125, 0.5, 0.125, 0.5, 0.125, 0.5, 0.375, 0.25, 0.375, 0.25, 0.625, 0.25, 0.875, 0.5, 0.875, 0.5, 0.875, 0.5, 0.625, 0.25, 0.375, 0.25, 0.375, 0.25, 0.125, 0.5, 0.125, 0.5, 0.125, 0.5, 0.375, 0.25, 0.375, 0.25, 0.625, 0.25, 0.875, 0.5, 0.875, 0.5, 0.875, 0.5])
me_cube.materials.append(mat_material)
me_cube.use_remesh_preserve_volume = False
me_cube.use_remesh_preserve_attributes = False
me_cube.use_mirror_y = True
me_cube.use_mirror_vertex_groups = False
me_cube.update()
arm_armature = bpy.data.armatures.new('Armature')  # bones are not reproduced

# ---- objects
ob_cube = bpy.data.objects.new('Cube', me_cube)
ob_light = bpy.data.objects.new('Light', light_light)
ob_camera = bpy.data.objects.new('Camera', cam_camera)
ob_armature = bpy.data.objects.new('Armature', arm_armature)

# ---- transforms, parenting, visibility, modifiers, constraints
ob_cube.parent = ob_armature
ob_cube.location = (0.0, 0.0, 0.0)
ob_cube.lock_rotations_4d = False
ob_cube.empty_display_type = 'ARROWS'
ob_cube.lineart.crease_threshold = 0.0
ob_cube.use_mesh_mirror_y = True
_vg = ob_cube.vertex_groups.new(name='Root')
for _i, _w in zip([17, 20, 21, 22, 23, 24, 25, 26, 27, 28, 29, 32, 33, 54, 55, 58, 60, 61, 62, 63, 84, 85, 86, 87, 133, 136, 137, 138, 139, 140, 141, 142, 143, 144, 145, 148, 149, 170, 171, 174, 176, 177, 178, 179, 200, 201, 202, 203], [0.03205, 0.02725, 0.583, 0.74, 0.6121, 0.8009, 0.7426, 0.01835, 0.05426, 0.6497, 0.6673, 0.1511, 0.1432, 0.631, 0.005065, 0.0005276, 0.05922, 0.1088, 0.005017, 0.1069, 0.01036, 0.00961, 0.01214, 0.009076, 0.03205, 0.02753, 0.583, 0.74, 0.6119, 0.8007, 0.7426, 0.01902, 0.05371, 0.6493, 0.6673, 0.1508, 0.1432, 0.6311, 0.005781, 0.001261, 0.05909, 0.1073, 0.003876, 0.1058, 0.01178, 0.01094, 0.01353, 0.01039]): _vg.add([_i], _w, 'REPLACE')
_vg = ob_cube.vertex_groups.new(name='Head')
for _i, _w in zip([24, 25, 28, 29, 30, 31, 32, 33, 34, 35, 36, 37, 38, 39, 40, 41, 42, 43, 44, 45, 46, 47, 48, 49, 50, 51, 52, 53, 65, 66, 67, 140, 141, 144, 145, 146, 147, 148, 149, 150, 151, 152, 153, 154, 155, 156, 157, 158, 159, 160, 161, 162, 163, 164, 165, 166, 167, 168, 169, 181, 182, 183], [0.01262, 0.008659, 0.0, 0.0, 0.0, 0.0, 0.0, 0.0, 0.9875, 0.9747, 0.9988, 0.9895, 0.9938, 0.9851, 0.9994, 0.9945, 0.9987, 0.9992, 0.999, 0.998, 0.9947, 0.9938, 0.9406, 0.9603, 0.9667, 0.9195, 0.9251, 0.9263, 0.0, 0.0, 0.0, 0.01259, 0.008677, 0.0, 0.0, 0.0, 0.0, 0.0, 0.0, 0.989, 0.9749, 0.9991, 0.9897, 0.9945, 0.9848, 1.0, 0.9943, 0.9985, 0.9991, 0.9995, 0.9983, 0.995, 0.9939, 0.9403, 0.9601, 0.9664, 0.9191, 0.9247, 0.926, 0.0, 0.0, 0.0]): _vg.add([_i], _w, 'REPLACE')
_vg = ob_cube.vertex_groups.new(name='Back')
for _i, _w in zip([0, 1, 2, 3, 4, 5, 6, 7, 8, 9, 10, 11, 12, 13, 14, 15, 16, 17, 18, 19, 20, 21, 22, 23, 24, 25, 54, 55, 57, 58, 59, 116, 117, 118, 119, 120, 121, 122, 123, 124, 125, 126, 127, 128, 129, 130, 131, 132, 133, 134, 135, 136, 137, 138, 139, 140, 141, 170, 171, 173, 174, 175], [0.9998, 0.9979, 0.9987, 0.9979, 0.999, 0.9869, 0.993, 0.9867, 0.9998, 0.9994, 0.9996, 0.9994, 0.9996, 0.9996, 0.9996, 0.9996, 0.941, 0.9395, 0.9736, 0.9804, 0.0, 0.0, 0.0, 0.0, 0.0, 0.0, 0.0, 0.0, 0.0, 0.0, 0.0, 0.9998, 0.9979, 0.9987, 0.9979, 0.999, 0.987, 0.993, 0.9867, 0.9998, 0.9994, 0.9996, 0.9994, 0.9996, 0.9996, 0.9996, 0.9996, 0.941, 0.9396, 0.9736, 0.9804, 0.0, 0.0, 0.0, 0.0, 0.0, 0.0, 0.0, 0.0, 0.0, 0.0, 0.0]): _vg.add([_i], _w, 'REPLACE')
_vg = ob_cube.vertex_groups.new(name='LegBack0_R')
for _i, _w in zip([16, 20, 21, 22, 23, 24, 25, 26, 27, 28, 29, 54, 55, 56, 57, 58, 59, 61, 62, 63, 64, 65, 66, 68, 69, 70, 71, 136, 137, 138, 139, 140, 141, 142, 143, 144, 145, 170, 171, 172, 173, 174, 175, 177, 178, 179, 180, 181, 182], [0.03818, 3.677e-05, 2.823e-06, 0.0, 1.844e-09, 0.0, 3.618e-07, 1.537e-06, 0.0, 0.0, 0.0003999, 0.0005568, 2.706e-08, 0.0, 5.684e-07, 3.38e-08, 2.951e-06, 0.0, 0.0, 0.0, 0.0, 0.0, 0.0, 0.5399, 0.9056, 0.4648, 0.1285, 0.0, 0.0, 0.0, 0.0, 0.0, 0.0, 0.0, 0.0, 0.0, 0.0, 0.0, 0.0, 0.0, 0.0, 0.0, 0.0, 0.0, 0.0, 0.0, 0.0, 0.0, 0.0]): _vg.add([_i], _w, 'REPLACE')
_vg = ob_cube.vertex_groups.new(name='LegBack1_R')
for _i, _w in zip([68, 69, 70, 71, 72, 73, 74, 75, 76, 77, 78, 79, 80, 81, 82, 83, 88, 89, 90, 91, 96, 97, 98, 99, 204, 205, 206, 207, 211, 212, 213, 214, 215], [0.4601, 0.09437, 0.5352, 0.8715, 1.0, 1.0, 1.0, 1.0, 0.9938, 1.0, 1.0, 0.9895, 1.0, 1.0, 1.0, 1.0, 0.0, 0.0, 0.0, 0.0, 0.0, 0.0, 0.0, 0.0, 2.676e-08, 2.028e-08, 0.0002448, 6.466e-05, 0.0, 4.33e-11, 4.09e-07, 7.433e-09, 0.0]): _vg.add([_i], _w, 'REPLACE')
_vg = ob_cube.vertex_groups.new(name='LegMiddle0_R')
for _i, _w in zip([16, 17, 20, 21, 22, 23, 24, 25, 26, 27, 28, 29, 30, 31, 54, 55, 58, 59, 60, 61, 62, 63, 64, 65, 67, 132, 133, 136, 137, 138, 139, 140, 141, 142, 143, 144, 145, 146, 147, 170, 171, 174, 175, 176, 177, 178, 179, 180, 181, 183, 200, 201, 202, 203], [0.0, 0.0, 0.0, 0.0, 0.0, 0.0, 0.0, 0.0, 6.387e-06, 3.823e-07, 0.0, 0.0002723, 0.0, 0.0, 0.0, 4.606e-06, 0.0, 0.0, 0.0, 0.0, 0.0, 0.0, 0.0, 6.46e-09, 0.0, 0.0, 0.0, 0.0, 0.001686, 0.00273, 2.432e-05, 0.002418, 0.0, 4.94e-06, 1.713e-06, 0.0003016, 0.0, 0.0, 3.828e-05, 0.0, 0.0, 0.0, 0.0, 0.0, 4.562e-07, 0.0, 1.053e-08, 0.0, 0.0, 0.0, 0.7309, 0.723, 0.711, 0.6944]): _vg.add([_i], _w, 'REPLACE')
_vg = ob_cube.vertex_groups.new(name='LegMiddle1_R')
for _i, _w in zip([200, 201, 202, 203, 204, 205, 206, 207, 208, 209, 210, 211, 212, 213, 214, 215], [0.2306, 0.2388, 0.2495, 0.2677, 0.8768, 0.8777, 0.8775, 0.8777, 0.9914, 0.9932, 0.9993, 0.9994, 0.8787, 0.8804, 0.8775, 0.8764]): _vg.add([_i], _w, 'REPLACE')
_vg = ob_cube.vertex_groups.new(name='LegFront0_R')
for _i, _w in zip([26, 27, 28, 29, 30, 31, 32, 33, 34, 36, 37, 64, 65, 66, 67, 100, 101, 102, 103, 142, 143, 144, 145, 146, 147, 148, 149, 152, 153, 180, 181, 182, 183], [0.0, 0.0, 0.0, 0.0001441, 0.0, 0.0, 0.0, 0.00963, 0.0, 0.0, 0.0, 1.194e-05, 0.0, 0.0, 0.0, 0.5442, 0.8764, 0.4598, 0.1154, 0.0, 0.0, 0.0, 0.0, 0.0, 0.0, 0.002487, 0.0, 0.0, 0.0, 0.0, 0.0, 0.0, 0.0]): _vg.add([_i], _w, 'REPLACE')
_vg = ob_cube.vertex_groups.new(name='LegFront1_R')
for _i, _w in zip([38, 39, 48, 49, 50, 51, 52, 53, 100, 101, 102, 103, 104, 105, 106, 107, 108, 109, 110, 111, 112, 113, 114, 115, 154, 155, 164, 165, 166, 167, 168, 169], [0.0, 0.0, 0.0, 0.0, 0.0, 0.0, 0.0, 0.0, 0.4559, 0.1236, 0.5401, 0.8847, 1.0, 1.0, 1.0, 1.0, 0.9933, 1.0, 1.0, 0.9883, 1.0, 1.0, 1.0, 1.0, 0.0, 0.0, 0.0, 1.863e-06, 8.499e-06, 1.514e-06, 2.863e-09, 8.913e-07]): _vg.add([_i], _w, 'REPLACE')
_vg = ob_cube.vertex_groups.new(name='LegBack0_L')
for _i, _w in zip([16, 17, 18, 19, 20, 21, 22, 23, 24, 25, 26, 27, 28, 29, 54, 55, 56, 57, 58, 59, 60, 61, 62, 63, 64, 65, 132, 133, 134, 135, 136, 137, 138, 139, 140, 141, 142, 143, 144, 145, 170, 171, 172, 173, 174, 175, 176, 177, 178, 179, 180, 181, 184, 185, 186, 187], [0.0, 0.0, 0.0, 0.0, 0.0, 0.0, 0.0, 0.0, 0.0, 0.0, 0.0, 0.0, 0.0, 0.0, 0.0, 0.0, 0.0, 0.0, 0.0, 0.0, 0.0, 0.0, 0.0, 0.0, 0.0, 0.0, 0.0, 0.0, 0.0, 0.0, 0.0, 0.0, 0.0, 0.0, 0.0, 0.0, 0.0, 0.0, 0.0, 0.0, 0.0, 0.0, 0.0, 0.0, 0.0, 0.0, 0.0, 0.0, 0.0, 0.0, 0.0, 0.0, 0.5408, 0.9065, 0.4654, 0.1288]): _vg.add([_i], _w, 'REPLACE')
_vg = ob_cube.vertex_groups.new(name='LegBack1_L')
for _i, _w in zip([12, 13, 14, 15, 88, 89, 90, 91, 96, 97, 98, 99, 128, 129, 130, 131, 184, 185, 186, 187, 188, 189, 190, 191, 192, 193, 194, 195, 196, 197, 198, 199, 204, 205, 206, 207, 212, 213, 214, 215], [0.0, 0.0, 0.0, 0.0, 6.702e-06, 4.401e-05, 8.865e-07, 1.846e-05, 4.97e-05, 1.683e-05, 0.0, 9.332e-07, 0.0, 0.0, 0.0, 0.0, 0.4592, 0.09346, 0.5346, 0.8712, 1.0, 1.0, 1.0, 1.0, 0.9939, 1.0, 1.0, 0.9896, 1.0, 1.0, 1.0, 1.0, 0.0, 0.0, 0.0, 0.0, 0.0, 0.0, 0.0, 0.0]): _vg.add([_i], _w, 'REPLACE')
_vg = ob_cube.vertex_groups.new(name='LegMiddle0_L')
for _i, _w in zip([5, 7, 21, 22, 23, 24, 25, 26, 27, 28, 29, 30, 31, 55, 57, 58, 59, 60, 61, 62, 63, 64, 65, 66, 67, 84, 85, 86, 87, 121, 123, 139, 140, 141, 142, 143, 144, 145, 146, 147, 171, 173, 174, 175, 176, 177, 178, 179, 180, 181, 182, 183], [0.0, 0.0, 0.05724, 0.005301, 0.0, 0.0, 0.0, 0.0, 0.0, 0.0, 0.0, 0.0, 0.0, 0.0, 0.0, 0.0, 0.0, 0.0, 0.0, 0.0, 0.0, 0.0, 0.0, 0.0, 0.0, 0.7366, 0.7286, 0.7164, 0.6995, 0.0, 0.0, 0.0, 0.0, 0.0, 0.0, 0.0, 0.0, 0.0, 0.0, 0.0, 0.0, 0.0, 0.0, 0.0, 0.0, 0.0, 0.0, 0.0, 0.0, 0.0, 0.0, 0.0]): _vg.add([_i], _w, 'REPLACE')
_vg = ob_cube.vertex_groups.new(name='LegMiddle1_L')
for _i, _w in zip([84, 85, 86, 87, 88, 89, 90, 91, 92, 93, 94, 95, 96, 97, 98, 99], [0.2257, 0.234, 0.245, 0.2635, 0.8692, 0.8701, 0.87, 0.8702, 0.9915, 0.9933, 0.9993, 0.9994, 0.8705, 0.8722, 0.8689, 0.868]): _vg.add([_i], _w, 'REPLACE')
_vg = ob_cube.vertex_groups.new(name='LegFront0_L')
for _i, _w in zip([26, 27, 28, 29, 30, 31, 32, 33, 64, 65, 66, 67, 142, 143, 144, 145, 146, 147, 148, 149, 180, 181, 182, 183, 216, 217, 218, 219], [0.0, 0.0, 0.0, 0.0, 0.0, 0.0, 0.0, 0.0, 0.0, 0.0, 0.0, 0.0, 0.0, 0.0, 0.0, 0.0, 0.0, 0.0, 0.0, 0.0, 0.0, 0.0, 0.0, 0.0, 0.5437, 0.8827, 0.4595, 0.122]): _vg.add([_i], _w, 'REPLACE')
_vg = ob_cube.vertex_groups.new(name='LegFront1_L')
for _i, _w in zip([48, 49, 50, 51, 52, 53, 164, 165, 166, 167, 168, 169, 216, 217, 218, 219, 220, 221, 222, 223, 224, 225, 226, 227, 228, 229, 230, 231], [1.093e-06, 7.504e-06, 0.001816, 0.0002752, 3.384e-10, 1.063e-08, 0.0, 0.0, 0.0, 0.0, 0.0, 0.0, 0.4564, 0.1173, 0.5405, 0.8781, 1.0, 1.0, 1.0, 1.0, 0.9929, 1.0, 0.9996, 0.9877, 1.0, 1.0, 1.0, 1.0]): _vg.add([_i], _w, 'REPLACE')
_m = ob_cube.modifiers.new('Armature', 'ARMATURE')
_m.object = ob_armature
ob_light.location = (4.076, 1.005, 5.904)
ob_light.rotation_euler = (0.6503, 0.05522, 1.866)
ob_light.lock_rotations_4d = False
ob_light.empty_display_type = 'ARROWS'
ob_light.color = (0.0, 0.0, 0.0, 0.0)
ob_light.lineart.crease_threshold = 0.0
ob_camera.location = (-1.146, 7.165, 0.238)
ob_camera.rotation_euler = (1.459, 3.033e-07, 3.204)
ob_camera.lock_rotations_4d = False
ob_camera.empty_display_type = 'ARROWS'
ob_camera.color = (0.0, 0.0, 0.0, 0.0)
ob_camera.display_type = 'WIRE'
ob_camera.lineart.crease_threshold = 0.0
ob_armature.location = (0.0, 0.0, 0.0)

# ---- collection membership
col_collection.objects.link(ob_cube)
col_collection.objects.link(ob_light)
col_collection.objects.link(ob_camera)
col_collection.objects.link(ob_armature)

# ---- scene / render settings (as saved in the file)
scene.camera = ob_cube
scene.frame_start = 1; scene.frame_end = 9; scene.frame_set(6)
scene.render.engine = 'BLENDER_EEVEE_NEXT'
scene.cycles.sampling_pattern = 'TABULATED_SOBOL'
scene.cycles.use_light_tree = False
scene.view_settings.view_transform = 'Standard'
bpy.context.view_layer.update()

# ---- added for rendering (the .blend has no active camera): camera
cam_auto = bpy.data.cameras.new('AutoCamera')
cam_auto.lens = 50.0
cam_auto.sensor_width = 36.0
cam_auto.clip_end = 1000.0
ob_auto_camera = bpy.data.objects.new('AutoCamera', cam_auto)
scene.collection.objects.link(ob_auto_camera)
ob_auto_camera.location = (14.831, -17.4981, 11.4268)
ob_auto_camera.rotation_euler = (1.09748, -7.21219e-08, 0.694738)
scene.camera = ob_auto_camera
bpy.context.view_layer.update()
